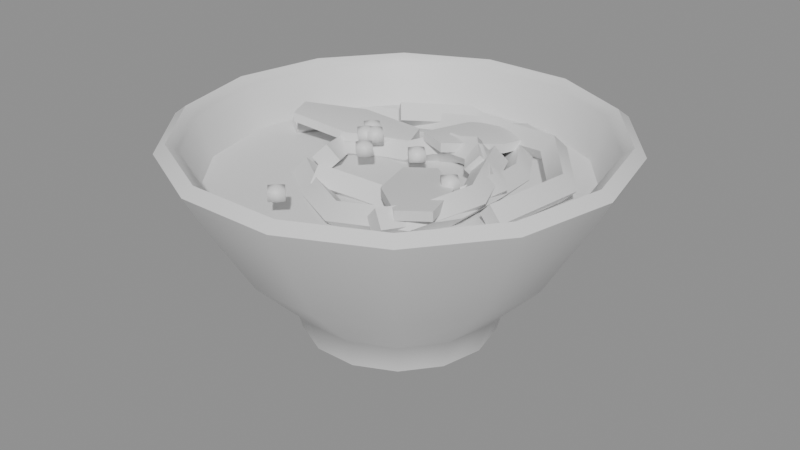 # Source: SM_D02.blend  (saved by Blender 5.2.44; exported with 4.5.12 LTS)
import bpy
from mathutils import Matrix  # noqa: F401  (used for matrix-valued properties, if any)

bpy.ops.wm.read_factory_settings(use_empty=True)
scene = bpy.context.scene
scene.name = 'Scene'

# ---- collections
col_sm_d02 = bpy.data.collections.new('SM_D02'); scene.collection.children.link(col_sm_d02)

# ---- materials (node trees are filled in below, after node groups)
mat_m_celadon = bpy.data.materials.new('M_Celadon')
mat_m_broth = bpy.data.materials.new('M_Broth')
mat_m_noodle = bpy.data.materials.new('M_Noodle')
mat_m_greens = bpy.data.materials.new('M_Greens')
mat_m_scallion = bpy.data.materials.new('M_Scallion')

# ---- material node trees
mat_m_celadon.use_nodes = True; mat_m_celadon.node_tree.nodes.clear()
_N = mat_m_celadon.node_tree.nodes; _L = mat_m_celadon.node_tree.links
n0 = _N.new('ShaderNodeBsdfPrincipled'); n0.name = 'Principled BSDF'; n0.location = (-200, 100)
n0.inputs[10].default_value = 0.005
n1 = _N.new('ShaderNodeOutputMaterial'); n1.name = 'Material Output'; n1.location = (200, 100)
_L.new(n0.outputs[0], n1.inputs[0])
n1.is_active_output = True
mat_m_broth.use_nodes = True; mat_m_broth.node_tree.nodes.clear()
_N = mat_m_broth.node_tree.nodes; _L = mat_m_broth.node_tree.links
n0 = _N.new('ShaderNodeBsdfPrincipled'); n0.name = 'Principled BSDF'; n0.location = (-200, 100)
n0.inputs[10].default_value = 0.005
n1 = _N.new('ShaderNodeOutputMaterial'); n1.name = 'Material Output'; n1.location = (200, 100)
_L.new(n0.outputs[0], n1.inputs[0])
n1.is_active_output = True
mat_m_noodle.use_nodes = True; mat_m_noodle.node_tree.nodes.clear()
_N = mat_m_noodle.node_tree.nodes; _L = mat_m_noodle.node_tree.links
n0 = _N.new('ShaderNodeBsdfPrincipled'); n0.name = 'Principled BSDF'; n0.location = (-200, 100)
n0.inputs[10].default_value = 0.005
n1 = _N.new('ShaderNodeOutputMaterial'); n1.name = 'Material Output'; n1.location = (200, 100)
_L.new(n0.outputs[0], n1.inputs[0])
n1.is_active_output = True
mat_m_greens.use_nodes = True; mat_m_greens.node_tree.nodes.clear()
_N = mat_m_greens.node_tree.nodes; _L = mat_m_greens.node_tree.links
n0 = _N.new('ShaderNodeBsdfPrincipled'); n0.name = 'Principled BSDF'; n0.location = (-200, 100)
n0.inputs[10].default_value = 0.005
n1 = _N.new('ShaderNodeOutputMaterial'); n1.name = 'Material Output'; n1.location = (200, 100)
_L.new(n0.outputs[0], n1.inputs[0])
n1.is_active_output = True
mat_m_scallion.use_nodes = True; mat_m_scallion.node_tree.nodes.clear()
_N = mat_m_scallion.node_tree.nodes; _L = mat_m_scallion.node_tree.links
n0 = _N.new('ShaderNodeBsdfPrincipled'); n0.name = 'Principled BSDF'; n0.location = (-200, 100)
n0.inputs[10].default_value = 0.005
n1 = _N.new('ShaderNodeOutputMaterial'); n1.name = 'Material Output'; n1.location = (200, 100)
_L.new(n0.outputs[0], n1.inputs[0])
n1.is_active_output = True

# ---- meshes
me_sm_d02 = bpy.data.meshes.new('SM_D02')
me_sm_d02.from_pydata([(0.028, 0.0, 0.0), (0.02523, 0.01215, 0.0), (0.01746, 0.02189, 0.0), (0.006231, 0.0273, 0.0), (-0.006231, 0.0273, 0.0), (-0.01746, 0.02189, 0.0), (-0.02523, 0.01215, 0.0), (-0.028, 3.429e-18, 0.0), (-0.02523, -0.01215, 0.0), (-0.01746, -0.02189, 0.0), (-0.006231, -0.0273, 0.0), (0.006231, -0.0273, 0.0), (0.01746, -0.02189, 0.0), (0.02523, -0.01215, 0.0), (0.035, 0.0, 0.0), (0.03153, 0.01519, 0.0), (0.02182, 0.02736, 0.0), (0.007788, 0.03412, 0.0), (-0.007788, 0.03412, 0.0), (-0.02182, 0.02736, 0.0), (-0.03153, 0.01519, 0.0), (-0.035, 4.286e-18, 0.0), (-0.03153, -0.01519, 0.0), (-0.02182, -0.02736, 0.0), (-0.007788, -0.03412, 0.0), (0.007788, -0.03412, 0.0), (0.02182, -0.02736, 0.0), (0.03153, -0.01519, 0.0), (0.0378, 0.0, 0.011), (0.03406, 0.0164, 0.011), (0.02357, 0.02955, 0.011), (0.008411, 0.03685, 0.011), (-0.008411, 0.03685, 0.011), (-0.02357, 0.02955, 0.011), (-0.03406, 0.0164, 0.011), (-0.0378, 4.629e-18, 0.011), (-0.03406, -0.0164, 0.011), (-0.02357, -0.02955, 0.011), (-0.008411, -0.03685, 0.011), (0.008411, -0.03685, 0.011), (0.02357, -0.02955, 0.011), (0.03406, -0.0164, 0.011), (0.0576, 0.0, 0.0315), (0.0519, 0.02499, 0.0315), (0.03591, 0.04503, 0.0315), (0.01282, 0.05616, 0.0315), (-0.01282, 0.05616, 0.0315), (-0.03591, 0.04503, 0.0315), (-0.0519, 0.02499, 0.0315), (-0.0576, 7.054e-18, 0.0315), (-0.0519, -0.02499, 0.0315), (-0.03591, -0.04503, 0.0315), (-0.01282, -0.05616, 0.0315), (0.01282, -0.05616, 0.0315), (0.03591, -0.04503, 0.0315), (0.0519, -0.02499, 0.0315), (0.0752, 0.0, 0.0609), (0.06775, 0.03263, 0.0609), (0.04689, 0.05879, 0.0609), (0.01673, 0.07331, 0.0609), (-0.01673, 0.07331, 0.0609), (-0.04689, 0.05879, 0.0609), (-0.06775, 0.03263, 0.0609), (-0.0752, 9.209e-18, 0.0609), (-0.06775, -0.03263, 0.0609), (-0.04689, -0.05879, 0.0609), (-0.01673, -0.07331, 0.0609), (0.01673, -0.07331, 0.0609), (0.04689, -0.05879, 0.0609), (0.06775, -0.03263, 0.0609), (0.08, 0.0, 0.07), (0.07208, 0.03471, 0.07), (0.04988, 0.06255, 0.07), (0.0178, 0.07799, 0.07), (-0.0178, 0.07799, 0.07), (-0.04988, 0.06255, 0.07), (-0.07208, 0.03471, 0.07), (-0.08, 9.797e-18, 0.07), (-0.07208, -0.03471, 0.07), (-0.04988, -0.06255, 0.07), (-0.0178, -0.07799, 0.07), (0.0178, -0.07799, 0.07), (0.04988, -0.06255, 0.07), (0.07208, -0.03471, 0.07), (0.076, 0.0, 0.073), (0.06847, 0.03298, 0.073), (0.04739, 0.05942, 0.073), (0.01691, 0.07409, 0.073), (-0.01691, 0.07409, 0.073), (-0.04739, 0.05942, 0.073), (-0.06847, 0.03298, 0.073), (-0.076, 9.307e-18, 0.073), (-0.06847, -0.03298, 0.073), (-0.04739, -0.05942, 0.073), (-0.01691, -0.07409, 0.073), (0.01691, -0.07409, 0.073), (0.04739, -0.05942, 0.073), (0.06847, -0.03298, 0.073), (0.072, 0.0, 0.07), (0.06487, 0.03124, 0.07), (0.04489, 0.05629, 0.07), (0.01602, 0.07019, 0.07), (-0.01602, 0.07019, 0.07), (-0.04489, 0.05629, 0.07), (-0.06487, 0.03124, 0.07), (-0.072, 8.817e-18, 0.07), (-0.06487, -0.03124, 0.07), (-0.04489, -0.05629, 0.07), (-0.01602, -0.07019, 0.07), (0.01602, -0.07019, 0.07), (0.04489, -0.05629, 0.07), (0.06487, -0.03124, 0.07), (0.0672, 0.0, 0.055), (0.06055, 0.02916, 0.055), (0.0419, 0.05254, 0.055), (0.01495, 0.06552, 0.055), (-0.01495, 0.06552, 0.055), (-0.0419, 0.05254, 0.055), (-0.06055, 0.02916, 0.055), (-0.0672, 8.23e-18, 0.055), (-0.06055, -0.02916, 0.055), (-0.0419, -0.05254, 0.055), (-0.01495, -0.06552, 0.055), (0.01495, -0.06552, 0.055), (0.0419, -0.05254, 0.055), (0.06055, -0.02916, 0.055), (0.028, 0.0, 0.0), (0.02523, 0.01215, 0.0), (0.01746, 0.02189, 0.0), (0.006231, 0.0273, 0.0), (-0.006231, 0.0273, 0.0), (-0.01746, 0.02189, 0.0), (-0.02523, 0.01215, 0.0), (-0.028, 3.429e-18, 0.0), (-0.02523, -0.01215, 0.0), (-0.01746, -0.02189, 0.0), (-0.006231, -0.0273, 0.0), (0.006231, -0.0273, 0.0), (0.01746, -0.02189, 0.0), (0.02523, -0.01215, 0.0), (0.0, 0.0, 0.004), (0.0672, 0.0, 0.055), (0.06055, 0.02916, 0.055), (0.0419, 0.05254, 0.055), (0.01495, 0.06552, 0.055), (-0.01495, 0.06552, 0.055), (-0.0419, 0.05254, 0.055), (-0.06055, 0.02916, 0.055), (-0.0672, 8.23e-18, 0.055), (-0.06055, -0.02916, 0.055), (-0.0419, -0.05254, 0.055), (-0.01495, -0.06552, 0.055), (0.01495, -0.06552, 0.055), (0.0419, -0.05254, 0.055), (0.06055, -0.02916, 0.055), (0.0, 0.0, 0.056), (0.05133, -0.01445, 0.059), (0.0466, -0.0128, 0.05402), (0.04166, -0.01191, 0.059), (0.0464, -0.01357, 0.06398), (0.05885, 0.01618, 0.06135), (0.0539, 0.01542, 0.05636), (0.04906, 0.01412, 0.06135), (0.05401, 0.01488, 0.06634), (0.03818, 0.04279, 0.06192), (0.03573, 0.03843, 0.05692), (0.0331, 0.03418, 0.06192), (0.03555, 0.03854, 0.06692), (0.008408, 0.047, 0.06028), (0.008809, 0.042, 0.0553), (0.008361, 0.037, 0.06028), (0.00796, 0.042, 0.06526), (-0.01539, 0.04359, 0.05767), (-0.01385, 0.03882, 0.05269), (-0.01314, 0.03385, 0.05767), (-0.01468, 0.03862, 0.06265), (-0.04235, 0.03496, 0.05607), (-0.03922, 0.03105, 0.05107), (-0.03625, 0.02704, 0.05607), (-0.03937, 0.03094, 0.06107), (-0.06006, 0.009439, 0.05668), (-0.05599, 0.006535, 0.05168), (-0.0518, 0.003803, 0.05668), (-0.05587, 0.006707, 0.06168), (0.02962, 0.01269, 0.06152), (0.02567, 0.009632, 0.05653), (0.02185, 0.006403, 0.06152), (0.0258, 0.009466, 0.06652), (0.01798, 0.02576, 0.06184), (0.01676, 0.0209, 0.05685), (0.01497, 0.01622, 0.06184), (0.01618, 0.02108, 0.06683), (1.876e-05, 0.02166, 0.06), (0.002821, 0.01742, 0.05509), (0.003939, 0.01246, 0.06), (0.001137, 0.0167, 0.06492), (-0.006934, 0.01642, 0.05741), (-0.004464, 0.01196, 0.05251), (-0.003891, 0.006899, 0.05741), (-0.006361, 0.01136, 0.06231), (-0.01882, 0.01562, 0.05602), (-0.01661, 0.01114, 0.05102), (-0.01459, 0.006563, 0.05602), (-0.0168, 0.01105, 0.06102), (-0.03307, 0.002143, 0.05688), (-0.02835, 0.0003585, 0.05193), (-0.02333, -9.594e-05, 0.05688), (-0.02805, 0.001688, 0.06184), (-0.02668, -0.01453, 0.05935), (-0.02178, -0.01323, 0.05442), (-0.01756, -0.01043, 0.05935), (-0.02245, -0.01173, 0.06428), (0.02953, -0.04404, 0.06173), (0.02482, -0.0423, 0.05674), (0.02044, -0.03986, 0.06173), (0.02515, -0.04159, 0.06671), (0.04058, -0.01968, 0.05972), (0.03557, -0.01923, 0.05474), (0.03076, -0.01778, 0.05972), (0.03576, -0.01824, 0.06469), (0.0385, 0.00274, 0.05716), (0.03357, 0.001783, 0.05218), (0.02855, 0.00172, 0.05716), (0.03348, 0.002676, 0.06214), (0.03618, 0.02395, 0.056), (0.03147, 0.02229, 0.051), (0.02675, 0.02064, 0.056), (0.03146, 0.0223, 0.061), (0.02158, 0.04822, 0.05711), (0.01852, 0.04425, 0.05212), (0.01611, 0.03985, 0.05711), (0.01918, 0.04382, 0.06209), (-0.008523, 0.05218, 0.05965), (-0.007428, 0.04728, 0.05467), (-0.005389, 0.04268, 0.05965), (-0.006484, 0.04759, 0.06462), (-0.02828, 0.03318, 0.0617), (-0.02504, 0.02936, 0.05671), (-0.02121, 0.02611, 0.0617), (-0.02446, 0.02993, 0.06668), (-0.01246, -0.03013, 0.05942), (-0.01475, -0.02562, 0.05448), (-0.01556, -0.02063, 0.05942), (-0.01327, -0.02514, 0.06436), (0.002115, -0.02537, 0.05694), (0.0003404, -0.02065, 0.05197), (-0.000241, -0.01565, 0.05694), (0.001533, -0.02037, 0.0619), (0.014, -0.02373, 0.05601), (0.01287, -0.01887, 0.05101), (0.01159, -0.01403, 0.05601), (0.01273, -0.0189, 0.06101), (0.03321, -0.01686, 0.05735), (0.03001, -0.01296, 0.05238), (0.02599, -0.009941, 0.05735), (0.02918, -0.01384, 0.06231), (0.03993, 0.005724, 0.05993), (0.03493, 0.005083, 0.05498), (0.03029, 0.003089, 0.05993), (0.0353, 0.003731, 0.06489), (0.02355, 0.02149, 0.06181), (0.02106, 0.01715, 0.05682), (0.01902, 0.01258, 0.06181), (0.02151, 0.01691, 0.06681), (0.007401, 0.02379, 0.06156), (0.006871, 0.01882, 0.05656), (0.006171, 0.01387, 0.06156), (0.006701, 0.01884, 0.06656), (-0.02747, -0.02351, 0.05673), (-0.02483, -0.01926, 0.05173), (-0.02186, -0.01523, 0.05673), (-0.0245, -0.01948, 0.06173), (-0.0133, -0.03311, 0.05605), (-0.0106, -0.0289, 0.05105), (-0.008089, -0.02457, 0.05605), (-0.01079, -0.02878, 0.06105), (0.007184, -0.04412, 0.05761), (0.008221, -0.03921, 0.05263), (0.008273, -0.03418, 0.05761), (0.007235, -0.0391, 0.06258), (0.03422, -0.03701, 0.06021), (0.03116, -0.03303, 0.05524), (0.02734, -0.02976, 0.06021), (0.03041, -0.03374, 0.06519), (0.04271, -0.0105, 0.0619), (0.03771, -0.01054, 0.05691), (0.03272, -0.01086, 0.0619), (0.03772, -0.01082, 0.0669), (0.03377, 0.01036, 0.0614), (0.02941, 0.007884, 0.05641), (0.02472, 0.006089, 0.0614), (0.02909, 0.008561, 0.06638), (0.02612, 0.02563, 0.05907), (0.02195, 0.02278, 0.05412), (0.01718, 0.02115, 0.05907), (0.02134, 0.024, 0.06403), (-0.03, 0.012, 0.06536), (-0.03445, 0.02253, 0.06032), (-0.03, 0.012, 0.05864), (-0.01233, 0.02568, 0.06096), (-0.01233, 0.02568, 0.0576), (-0.007879, 0.01515, 0.06096), (-0.007879, 0.01515, 0.0576), (-0.02555, 0.001471, 0.06368), (-0.02555, 0.001471, 0.06032), (-0.04767, -0.001676, 0.0664), (-0.04767, -0.001676, 0.06304), (-0.05212, 0.008853, 0.0664), (-0.05212, 0.008853, 0.06304), (-0.03445, 0.02253, 0.06368), (0.022, -0.018, 0.06536), (0.01276, -0.02473, 0.06032), (0.022, -0.018, 0.05864), (0.004667, -0.0039, 0.06096), (0.004667, -0.0039, 0.0576), (0.01391, 0.002827, 0.06096), (0.01391, 0.002827, 0.0576), (0.03124, -0.01127, 0.06368), (0.03124, -0.01127, 0.06032), (0.03933, -0.0321, 0.0664), (0.03933, -0.0321, 0.06304), (0.03009, -0.03883, 0.0664), (0.03009, -0.03883, 0.06304), (0.01276, -0.02473, 0.06368), (0.012, 0.032, 0.06536), (0.001345, 0.03614, 0.06032), (0.012, 0.032, 0.05864), (0.0145, 0.0542, 0.06096), (0.0145, 0.0542, 0.0576), (0.02515, 0.05006, 0.06096), (0.02515, 0.05006, 0.0576), (0.02265, 0.02786, 0.06368), (0.02265, 0.02786, 0.06032), (0.0095, 0.009797, 0.0664), (0.0095, 0.009797, 0.06304), (-0.001154, 0.01394, 0.0664), (-0.001154, 0.01394, 0.06304), (0.001345, 0.03614, 0.06368), (-0.01058, -0.002025, 0.06243), (-0.01058, -0.005923, 0.06085), (-0.006686, -0.005923, 0.06558), (-0.006686, -0.005923, 0.06243), (-0.01058, -0.005923, 0.06715), (-0.01058, -0.00982, 0.06558), (-0.01058, -0.00982, 0.06243), (-0.01448, -0.005923, 0.06558), (-0.01448, -0.005923, 0.06243), (-0.01058, -0.002025, 0.06558), (-0.02059, 0.01348, 0.06243), (-0.02059, 0.009582, 0.06085), (-0.01669, 0.009582, 0.06558), (-0.01669, 0.009582, 0.06243), (-0.02059, 0.009582, 0.06715), (-0.02059, 0.005685, 0.06558), (-0.02059, 0.005685, 0.06243), (-0.02449, 0.009582, 0.06558), (-0.02449, 0.009582, 0.06243), (-0.02059, 0.01348, 0.06558), (-0.008399, -0.04516, 0.06243), (-0.008399, -0.04905, 0.06085), (-0.004501, -0.04905, 0.06558), (-0.004501, -0.04905, 0.06243), (-0.008399, -0.04905, 0.06715), (-0.008399, -0.05295, 0.06558), (-0.008399, -0.05295, 0.06243), (-0.0123, -0.04905, 0.06558), (-0.0123, -0.04905, 0.06243), (-0.008399, -0.04516, 0.06558), (0.02801, -0.005322, 0.06243), (0.02801, -0.009219, 0.06085), (0.03191, -0.009219, 0.06558), (0.03191, -0.009219, 0.06243), (0.02801, -0.009219, 0.06715), (0.02801, -0.01312, 0.06558), (0.02801, -0.01312, 0.06243), (0.02411, -0.009219, 0.06558), (0.02411, -0.009219, 0.06243), (0.02801, -0.005322, 0.06558), (-0.01606, 0.009694, 0.06243), (-0.01606, 0.005797, 0.06085), (-0.01216, 0.005797, 0.06558), (-0.01216, 0.005797, 0.06243), (-0.01606, 0.005797, 0.06715), (-0.01606, 0.0019, 0.06558), (-0.01606, 0.0019, 0.06243), (-0.01995, 0.005797, 0.06558), (-0.01995, 0.005797, 0.06243), (-0.01606, 0.009694, 0.06558), (0.006077, 0.005293, 0.06243), (0.006077, 0.001395, 0.06085), (0.009974, 0.001395, 0.06558), (0.009974, 0.001395, 0.06243), (0.006077, 0.001395, 0.06715), (0.006077, -0.002502, 0.06558), (0.006077, -0.002502, 0.06243), (0.00218, 0.001395, 0.06558), (0.00218, 0.001395, 0.06243), (0.006077, 0.005293, 0.06558), (-0.01886, 0.008127, 0.06243), (-0.01886, 0.004229, 0.06085), (-0.01497, 0.004229, 0.06558), (-0.01497, 0.004229, 0.06243), (-0.01886, 0.004229, 0.06715), (-0.01886, 0.0003324, 0.06558), (-0.01886, 0.0003324, 0.06243), (-0.02276, 0.004229, 0.06558), (-0.02276, 0.004229, 0.06243), (-0.01886, 0.008127, 0.06558)], [], [(0, 1, 15, 14), (1, 2, 16, 15), (2, 3, 17, 16), (3, 4, 18, 17), (4, 5, 19, 18), (5, 6, 20, 19), (6, 7, 21, 20), (7, 8, 22, 21), (8, 9, 23, 22), (9, 10, 24, 23), (10, 11, 25, 24), (11, 12, 26, 25), (12, 13, 27, 26), (13, 0, 14, 27), (14, 15, 29, 28), (15, 16, 30, 29), (16, 17, 31, 30), (17, 18, 32, 31), (18, 19, 33, 32), (19, 20, 34, 33), (20, 21, 35, 34), (21, 22, 36, 35), (22, 23, 37, 36), (23, 24, 38, 37), (24, 25, 39, 38), (25, 26, 40, 39), (26, 27, 41, 40), (27, 14, 28, 41), (28, 29, 43, 42), (29, 30, 44, 43), (30, 31, 45, 44), (31, 32, 46, 45), (32, 33, 47, 46), (33, 34, 48, 47), (34, 35, 49, 48), (35, 36, 50, 49), (36, 37, 51, 50), (37, 38, 52, 51), (38, 39, 53, 52), (39, 40, 54, 53), (40, 41, 55, 54), (41, 28, 42, 55), (42, 43, 57, 56), (43, 44, 58, 57), (44, 45, 59, 58), (45, 46, 60, 59), (46, 47, 61, 60), (47, 48, 62, 61), (48, 49, 63, 62), (49, 50, 64, 63), (50, 51, 65, 64), (51, 52, 66, 65), (52, 53, 67, 66), (53, 54, 68, 67), (54, 55, 69, 68), (55, 42, 56, 69), (56, 57, 71, 70), (57, 58, 72, 71), (58, 59, 73, 72), (59, 60, 74, 73), (60, 61, 75, 74), (61, 62, 76, 75), (62, 63, 77, 76), (63, 64, 78, 77), (64, 65, 79, 78), (65, 66, 80, 79), (66, 67, 81, 80), (67, 68, 82, 81), (68, 69, 83, 82), (69, 56, 70, 83), (70, 71, 85, 84), (71, 72, 86, 85), (72, 73, 87, 86), (73, 74, 88, 87), (74, 75, 89, 88), (75, 76, 90, 89), (76, 77, 91, 90), (77, 78, 92, 91), (78, 79, 93, 92), (79, 80, 94, 93), (80, 81, 95, 94), (81, 82, 96, 95), (82, 83, 97, 96), (83, 70, 84, 97), (84, 85, 99, 98), (85, 86, 100, 99), (86, 87, 101, 100), (87, 88, 102, 101), (88, 89, 103, 102), (89, 90, 104, 103), (90, 91, 105, 104), (91, 92, 106, 105), (92, 93, 107, 106), (93, 94, 108, 107), (94, 95, 109, 108), (95, 96, 110, 109), (96, 97, 111, 110), (97, 84, 98, 111), (98, 99, 113, 112), (99, 100, 114, 113), (100, 101, 115, 114), (101, 102, 116, 115), (102, 103, 117, 116), (103, 104, 118, 117), (104, 105, 119, 118), (105, 106, 120, 119), (106, 107, 121, 120), (107, 108, 122, 121), (108, 109, 123, 122), (109, 110, 124, 123), (110, 111, 125, 124), (111, 98, 112, 125), (126, 127, 140), (127, 128, 140), (128, 129, 140), (129, 130, 140), (130, 131, 140), (131, 132, 140), (132, 133, 140), (133, 134, 140), (134, 135, 140), (135, 136, 140), (136, 137, 140), (137, 138, 140), (138, 139, 140), (139, 126, 140), (141, 142, 155), (142, 143, 155), (143, 144, 155), (144, 145, 155), (145, 146, 155), (146, 147, 155), (147, 148, 155), (148, 149, 155), (149, 150, 155), (150, 151, 155), (151, 152, 155), (152, 153, 155), (153, 154, 155), (154, 141, 155), (156, 157, 161, 160), (157, 158, 162, 161), (158, 159, 163, 162), (159, 156, 160, 163), (160, 161, 165, 164), (161, 162, 166, 165), (162, 163, 167, 166), (163, 160, 164, 167), (164, 165, 169, 168), (165, 166, 170, 169), (166, 167, 171, 170), (167, 164, 168, 171), (168, 169, 173, 172), (169, 170, 174, 173), (170, 171, 175, 174), (171, 168, 172, 175), (172, 173, 177, 176), (173, 174, 178, 177), (174, 175, 179, 178), (175, 172, 176, 179), (176, 177, 181, 180), (177, 178, 182, 181), (178, 179, 183, 182), (179, 176, 180, 183), (159, 158, 157, 156), (180, 181, 182, 183), (184, 185, 189, 188), (185, 186, 190, 189), (186, 187, 191, 190), (187, 184, 188, 191), (188, 189, 193, 192), (189, 190, 194, 193), (190, 191, 195, 194), (191, 188, 192, 195), (192, 193, 197, 196), (193, 194, 198, 197), (194, 195, 199, 198), (195, 192, 196, 199), (196, 197, 201, 200), (197, 198, 202, 201), (198, 199, 203, 202), (199, 196, 200, 203), (200, 201, 205, 204), (201, 202, 206, 205), (202, 203, 207, 206), (203, 200, 204, 207), (204, 205, 209, 208), (205, 206, 210, 209), (206, 207, 211, 210), (207, 204, 208, 211), (187, 186, 185, 184), (208, 209, 210, 211), (212, 213, 217, 216), (213, 214, 218, 217), (214, 215, 219, 218), (215, 212, 216, 219), (216, 217, 221, 220), (217, 218, 222, 221), (218, 219, 223, 222), (219, 216, 220, 223), (220, 221, 225, 224), (221, 222, 226, 225), (222, 223, 227, 226), (223, 220, 224, 227), (224, 225, 229, 228), (225, 226, 230, 229), (226, 227, 231, 230), (227, 224, 228, 231), (228, 229, 233, 232), (229, 230, 234, 233), (230, 231, 235, 234), (231, 228, 232, 235), (232, 233, 237, 236), (233, 234, 238, 237), (234, 235, 239, 238), (235, 232, 236, 239), (215, 214, 213, 212), (236, 237, 238, 239), (240, 241, 245, 244), (241, 242, 246, 245), (242, 243, 247, 246), (243, 240, 244, 247), (244, 245, 249, 248), (245, 246, 250, 249), (246, 247, 251, 250), (247, 244, 248, 251), (248, 249, 253, 252), (249, 250, 254, 253), (250, 251, 255, 254), (251, 248, 252, 255), (252, 253, 257, 256), (253, 254, 258, 257), (254, 255, 259, 258), (255, 252, 256, 259), (256, 257, 261, 260), (257, 258, 262, 261), (258, 259, 263, 262), (259, 256, 260, 263), (260, 261, 265, 264), (261, 262, 266, 265), (262, 263, 267, 266), (263, 260, 264, 267), (243, 242, 241, 240), (264, 265, 266, 267), (268, 269, 273, 272), (269, 270, 274, 273), (270, 271, 275, 274), (271, 268, 272, 275), (272, 273, 277, 276), (273, 274, 278, 277), (274, 275, 279, 278), (275, 272, 276, 279), (276, 277, 281, 280), (277, 278, 282, 281), (278, 279, 283, 282), (279, 276, 280, 283), (280, 281, 285, 284), (281, 282, 286, 285), (282, 283, 287, 286), (283, 280, 284, 287), (284, 285, 289, 288), (285, 286, 290, 289), (286, 287, 291, 290), (287, 284, 288, 291), (288, 289, 293, 292), (289, 290, 294, 293), (290, 291, 295, 294), (291, 288, 292, 295), (271, 270, 269, 268), (292, 293, 294, 295), (298, 297, 300), (297, 309, 299, 300), (309, 296, 299), (298, 300, 302), (300, 299, 301, 302), (299, 296, 301), (298, 302, 304), (302, 301, 303, 304), (301, 296, 303), (298, 304, 306), (304, 303, 305, 306), (303, 296, 305), (298, 306, 308), (306, 305, 307, 308), (305, 296, 307), (298, 308, 297), (308, 307, 309, 297), (307, 296, 309), (312, 311, 314), (311, 323, 313, 314), (323, 310, 313), (312, 314, 316), (314, 313, 315, 316), (313, 310, 315), (312, 316, 318), (316, 315, 317, 318), (315, 310, 317), (312, 318, 320), (318, 317, 319, 320), (317, 310, 319), (312, 320, 322), (320, 319, 321, 322), (319, 310, 321), (312, 322, 311), (322, 321, 323, 311), (321, 310, 323), (326, 325, 328), (325, 337, 327, 328), (337, 324, 327), (326, 328, 330), (328, 327, 329, 330), (327, 324, 329), (326, 330, 332), (330, 329, 331, 332), (329, 324, 331), (326, 332, 334), (332, 331, 333, 334), (331, 324, 333), (326, 334, 336), (334, 333, 335, 336), (333, 324, 335), (326, 336, 325), (336, 335, 337, 325), (335, 324, 337), (339, 338, 341), (338, 347, 340, 341), (347, 342, 340), (339, 341, 344), (341, 340, 343, 344), (340, 342, 343), (339, 344, 346), (344, 343, 345, 346), (343, 342, 345), (339, 346, 338), (346, 345, 347, 338), (345, 342, 347), (349, 348, 351), (348, 357, 350, 351), (357, 352, 350), (349, 351, 354), (351, 350, 353, 354), (350, 352, 353), (349, 354, 356), (354, 353, 355, 356), (353, 352, 355), (349, 356, 348), (356, 355, 357, 348), (355, 352, 357), (359, 358, 361), (358, 367, 360, 361), (367, 362, 360), (359, 361, 364), (361, 360, 363, 364), (360, 362, 363), (359, 364, 366), (364, 363, 365, 366), (363, 362, 365), (359, 366, 358), (366, 365, 367, 358), (365, 362, 367), (369, 368, 371), (368, 377, 370, 371), (377, 372, 370), (369, 371, 374), (371, 370, 373, 374), (370, 372, 373), (369, 374, 376), (374, 373, 375, 376), (373, 372, 375), (369, 376, 368), (376, 375, 377, 368), (375, 372, 377), (379, 378, 381), (378, 387, 380, 381), (387, 382, 380), (379, 381, 384), (381, 380, 383, 384), (380, 382, 383), (379, 384, 386), (384, 383, 385, 386), (383, 382, 385), (379, 386, 378), (386, 385, 387, 378), (385, 382, 387), (389, 388, 391), (388, 397, 390, 391), (397, 392, 390), (389, 391, 394), (391, 390, 393, 394), (390, 392, 393), (389, 394, 396), (394, 393, 395, 396), (393, 392, 395), (389, 396, 388), (396, 395, 397, 388), (395, 392, 397), (399, 398, 401), (398, 407, 400, 401), (407, 402, 400), (399, 401, 404), (401, 400, 403, 404), (400, 402, 403), (399, 404, 406), (404, 403, 405, 406), (403, 402, 405), (399, 406, 398), (406, 405, 407, 398), (405, 402, 407)])
me_sm_d02.polygons.foreach_set('use_smooth', [True] * 408)
me_sm_d02.polygons.foreach_set('material_index', [0, 0, 0, 0, 0, 0, 0, 0, 0, 0, 0, 0, 0, 0, 0, 0, 0, 0, 0, 0, 0, 0, 0, 0, 0, 0, 0, 0, 0, 0, 0, 0, 0, 0, 0, 0, 0, 0, 0, 0, 0, 0, 0, 0, 0, 0, 0, 0, 0, 0, 0, 0, 0, 0, 0, 0, 0, 0, 0, 0, 0, 0, 0, 0, 0, 0, 0, 0, 0, 0, 0, 0, 0, 0, 0, 0, 0, 0, 0, 0, 0, 0, 0, 0, 0, 0, 0, 0, 0, 0, 0, 0, 0, 0, 0, 0, 0, 0, 0, 0, 0, 0, 0, 0, 0, 0, 0, 0, 0, 0, 0, 0, 0, 0, 0, 0, 0, 0, 0, 0, 0, 0, 0, 0, 0, 0, 1, 1, 1, 1, 1, 1, 1, 1, 1, 1, 1, 1, 1, 1, 2, 2, 2, 2, 2, 2, 2, 2, 2, 2, 2, 2, 2, 2, 2, 2, 2, 2, 2, 2, 2, 2, 2, 2, 2, 2, 2, 2, 2, 2, 2, 2, 2, 2, 2, 2, 2, 2, 2, 2, 2, 2, 2, 2, 2, 2, 2, 2, 2, 2, 2, 2, 2, 2, 2, 2, 2, 2, 2, 2, 2, 2, 2, 2, 2, 2, 2, 2, 2, 2, 2, 2, 2, 2, 2, 2, 2, 2, 2, 2, 2, 2, 2, 2, 2, 2, 2, 2, 2, 2, 2, 2, 2, 2, 2, 2, 2, 2, 2, 2, 2, 2, 2, 2, 2, 2, 2, 2, 2, 2, 2, 2, 2, 2, 2, 2, 2, 2, 2, 2, 2, 2, 2, 2, 2, 2, 2, 2, 2, 2, 3, 3, 3, 3, 3, 3, 3, 3, 3, 3, 3, 3, 3, 3, 3, 3, 3, 3, 3, 3, 3, 3, 3, 3, 3, 3, 3, 3, 3, 3, 3, 3, 3, 3, 3, 3, 3, 3, 3, 3, 3, 3, 3, 3, 3, 3, 3, 3, 3, 3, 3, 3, 3, 3, 4, 4, 4, 4, 4, 4, 4, 4, 4, 4, 4, 4, 4, 4, 4, 4, 4, 4, 4, 4, 4, 4, 4, 4, 4, 4, 4, 4, 4, 4, 4, 4, 4, 4, 4, 4, 4, 4, 4, 4, 4, 4, 4, 4, 4, 4, 4, 4, 4, 4, 4, 4, 4, 4, 4, 4, 4, 4, 4, 4, 4, 4, 4, 4, 4, 4, 4, 4, 4, 4, 4, 4, 4, 4, 4, 4, 4, 4, 4, 4, 4, 4, 4, 4])
_k = set([(14, 15), (14, 27), (15, 16), (16, 17), (17, 18), (18, 19), (19, 20), (20, 21), (21, 22), (22, 23), (23, 24), (24, 25), (25, 26), (26, 27), (70, 71), (70, 83), (71, 72), (72, 73), (73, 74), (74, 75), (75, 76), (76, 77), (77, 78), (78, 79), (79, 80), (80, 81), (81, 82), (82, 83), (84, 85), (84, 97), (85, 86), (86, 87), (87, 88), (88, 89), (89, 90), (90, 91), (91, 92), (92, 93), (93, 94), (94, 95), (95, 96), (96, 97), (156, 157), (156, 159), (156, 160), (157, 158), (157, 161), (158, 159), (158, 162), (159, 163), (160, 164), (161, 165), (162, 166), (163, 167), (164, 168), (165, 169), (166, 170), (167, 171), (168, 172), (169, 173), (170, 174), (171, 175), (172, 176), (173, 177), (174, 178), (175, 179), (176, 180), (177, 181), (178, 182), (179, 183), (180, 181), (180, 183), (181, 182), (182, 183), (184, 185), (184, 187), (184, 188), (185, 186), (185, 189), (186, 187), (186, 190), (187, 191), (188, 192), (189, 193), (190, 194), (191, 195), (192, 196), (193, 197), (194, 198), (195, 199), (196, 200), (197, 201), (198, 202), (199, 203), (200, 204), (201, 205), (202, 206), (203, 207), (204, 208), (205, 209), (206, 210), (207, 211), (208, 209), (208, 211), (209, 210), (210, 211), (212, 213), (212, 215), (212, 216), (213, 214), (213, 217), (214, 215), (214, 218), (215, 219), (216, 220), (217, 221), (218, 222), (219, 223), (220, 224), (221, 225), (222, 226), (223, 227), (224, 228), (225, 229), (226, 230), (227, 231), (228, 232), (229, 233), (230, 234), (231, 235), (232, 236), (233, 237), (234, 238), (235, 239), (236, 237), (236, 239), (237, 238), (238, 239), (240, 241), (240, 243), (240, 244), (241, 242), (241, 245), (242, 243), (242, 246), (243, 247), (244, 248), (245, 249), (246, 250), (247, 251), (248, 252), (249, 253), (250, 254), (251, 255), (252, 256), (253, 257), (254, 258), (255, 259), (256, 260), (257, 261), (258, 262), (259, 263), (260, 264), (261, 265), (262, 266), (263, 267), (264, 265), (264, 267), (265, 266), (266, 267), (268, 269), (268, 271), (268, 272), (269, 270), (269, 273), (270, 271), (270, 274), (271, 275), (272, 276), (273, 277), (274, 278), (275, 279), (276, 280), (277, 281), (278, 282), (279, 283), (280, 284), (281, 285), (282, 286), (283, 287), (284, 288), (285, 289), (286, 290), (287, 291), (288, 292), (289, 293), (290, 294), (291, 295), (292, 293), (292, 295), (293, 294), (294, 295), (297, 300), (297, 308), (299, 300), (299, 301), (299, 309), (300, 302), (301, 302), (301, 303), (302, 304), (303, 305), (304, 306), (305, 306), (305, 307), (306, 308), (307, 308), (307, 309), (311, 314), (311, 322), (313, 314), (313, 315), (313, 323), (314, 316), (315, 316), (315, 317), (316, 318), (317, 319), (318, 320), (319, 320), (319, 321), (320, 322), (321, 322), (321, 323), (325, 328), (325, 336), (327, 328), (327, 329), (327, 337), (328, 330), (329, 330), (329, 331), (330, 332), (331, 333), (332, 334), (333, 334), (333, 335), (334, 336), (335, 336), (335, 337), (338, 347), (340, 341), (343, 344), (345, 346), (348, 357), (350, 351), (353, 354), (355, 356), (358, 367), (360, 361), (363, 364), (365, 366), (368, 377), (370, 371), (373, 374), (375, 376), (378, 387), (380, 381), (383, 384), (385, 386), (388, 397), (390, 391), (393, 394), (395, 396), (398, 407), (400, 401), (403, 404), (405, 406)])
me_sm_d02.attributes.new('sharp_edge', 'BOOLEAN', 'EDGE').data.foreach_set('value', [ (min(e.vertices), max(e.vertices)) in _k for e in me_sm_d02.edges])
me_sm_d02.materials.append(mat_m_celadon)
me_sm_d02.materials.append(mat_m_broth)
me_sm_d02.materials.append(mat_m_noodle)
me_sm_d02.materials.append(mat_m_greens)
me_sm_d02.materials.append(mat_m_scallion)
me_sm_d02.update()

# ---- objects
ob_sm_d02 = bpy.data.objects.new('SM_D02', me_sm_d02)

# ---- transforms, parenting, visibility, modifiers, constraints
ob_sm_d02.location = (0.0, 0.0, 0.0)
_m = ob_sm_d02.modifiers.new('WeightedNormal', 'WEIGHTED_NORMAL')
_m.keep_sharp = True

# ---- collection membership
col_sm_d02.objects.link(ob_sm_d02)

# ---- scene / render settings (as saved in the file)
scene.frame_start = 1; scene.frame_end = 250; scene.frame_set(1)
scene.render.engine = 'BLENDER_EEVEE_NEXT'
scene.render.bake_bias = 0.0
scene.render.bake_samples = 0
scene.render.compositor_device = 'GPU'
scene.eevee.use_volume_custom_range = False
scene.eevee.fast_gi_thickness_near = 0.1
scene.eevee.fast_gi_thickness_far = 0.0
scene.eevee.ray_tracing_options.screen_trace_thickness = 0.1
bpy.context.view_layer.update()

# ---- added for rendering (the .blend has no active camera and no usable light): camera, sun + grey world if the file has none
cam_auto = bpy.data.cameras.new('AutoCamera')
cam_auto.lens = 50.0
cam_auto.sensor_width = 36.0
cam_auto.clip_end = 1000.0
ob_auto_camera = bpy.data.objects.new('AutoCamera', cam_auto)
scene.collection.objects.link(ob_auto_camera)
ob_auto_camera.location = (0.217499, -0.260999, 0.2105)
ob_auto_camera.rotation_euler = (1.09748, -7.21219e-08, 0.694738)
scene.camera = ob_auto_camera
light_auto_sun = bpy.data.lights.new('AutoSun', 'SUN')
light_auto_sun.energy = 3.0
light_auto_sun.angle = 0.0523599
ob_auto_sun = bpy.data.objects.new('AutoSun', light_auto_sun)
scene.collection.objects.link(ob_auto_sun)
ob_auto_sun.rotation_euler = (0.872665, 0.174533, 0.523599)
if scene.world is None:
    world_auto = bpy.data.worlds.new('AutoWorld')
    world_auto.color = (0.3, 0.3, 0.3)
    scene.world = world_auto
bpy.context.view_layer.update()
